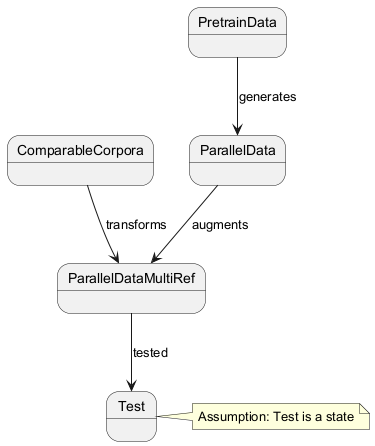

The diagram above was rendered by PlantUML. Its source (embedded in the PNG):
@startuml
state PretrainData
state ComparableCorpora
state ParallelData
state ParallelDataMultiRef
state Test
PretrainData --> ParallelData : generates
ComparableCorpora --> ParallelDataMultiRef : transforms
ParallelData --> ParallelDataMultiRef : augments
ParallelDataMultiRef --> Test : tested
note right of Test : Assumption: Test is a state
@enduml